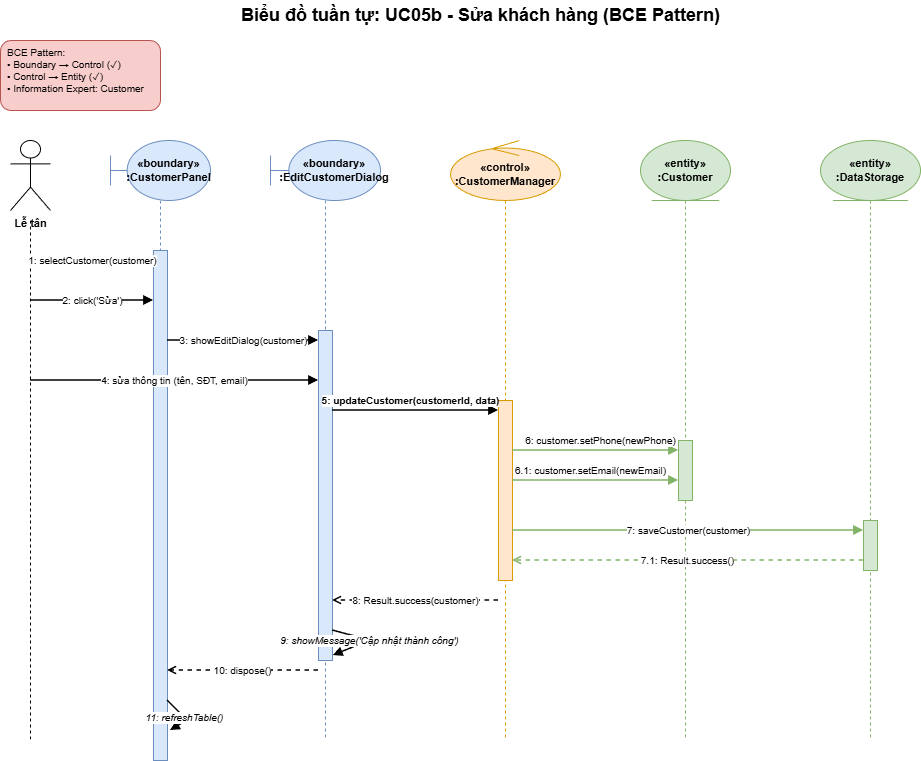

The diagram above was exported from draw.io. Its source (the exported page's mxGraphModel, read from the mxfile embedded in the PNG):
<mxGraphModel dx="1188" dy="654" grid="1" gridSize="10" guides="1" tooltips="1" connect="1" arrows="1" fold="1" page="1" pageScale="1" pageWidth="827" pageHeight="1169" math="0" shadow="0">
  <root>
    <mxCell id="0" />
    <mxCell id="1" parent="0" />
    <mxCell id="3PLVMe1nsimJtV-1-qFr-2631" parent="1" style="text;html=1;strokeColor=none;fillColor=none;align=center;verticalAlign=middle;fontSize=18;fontStyle=1;" value="Biểu đồ tuần tự: UC05b - Sửa khách hàng (BCE Pattern)" vertex="1">
      <mxGeometry height="30" width="480" x="280" y="10" as="geometry" />
    </mxCell>
    <mxCell id="3PLVMe1nsimJtV-1-qFr-2632" parent="1" style="text;html=1;strokeColor=#b85450;fillColor=#f8cecc;align=left;verticalAlign=top;rounded=1;fontSize=10;spacingLeft=5;" value="BCE Pattern:&#10;• Boundary → Control (✓)&#10;• Control → Entity (✓)&#10;• Information Expert: Customer" vertex="1">
      <mxGeometry height="70" width="160" x="40" y="50" as="geometry" />
    </mxCell>
    <mxCell id="3PLVMe1nsimJtV-1-qFr-2633" parent="1" style="shape=umlActor;verticalLabelPosition=bottom;verticalAlign=top;html=1;fontSize=11;fontStyle=1;" value="Lễ tân" vertex="1">
      <mxGeometry height="70" width="40" x="50" y="150" as="geometry" />
    </mxCell>
    <mxCell id="3PLVMe1nsimJtV-1-qFr-2634" parent="1" style="shape=umlBoundary;whiteSpace=wrap;html=1;fillColor=#dae8fc;strokeColor=#6c8ebf;fontStyle=1;fontSize=11;" value="«boundary»&#10;:CustomerPanel" vertex="1">
      <mxGeometry height="60" width="100" x="150" y="150" as="geometry" />
    </mxCell>
    <mxCell id="3PLVMe1nsimJtV-1-qFr-2635" parent="1" style="shape=umlBoundary;whiteSpace=wrap;html=1;fillColor=#dae8fc;strokeColor=#6c8ebf;fontStyle=1;fontSize=11;" value="«boundary»&#10;:EditCustomerDialog" vertex="1">
      <mxGeometry height="60" width="110" x="310" y="150" as="geometry" />
    </mxCell>
    <mxCell id="3PLVMe1nsimJtV-1-qFr-2636" parent="1" style="shape=umlControl;whiteSpace=wrap;html=1;fillColor=#ffe6cc;strokeColor=#d79b00;fontStyle=1;fontSize=11;" value="«control»&#10;:CustomerManager" vertex="1">
      <mxGeometry height="60" width="110" x="490" y="150" as="geometry" />
    </mxCell>
    <mxCell id="3PLVMe1nsimJtV-1-qFr-2637" parent="1" style="shape=umlEntity;whiteSpace=wrap;html=1;fillColor=#d5e8d4;strokeColor=#82b366;fontStyle=1;fontSize=11;" value="«entity»&#10;:Customer" vertex="1">
      <mxGeometry height="60" width="90" x="680" y="150" as="geometry" />
    </mxCell>
    <mxCell id="3PLVMe1nsimJtV-1-qFr-2638" parent="1" style="shape=umlEntity;whiteSpace=wrap;html=1;fillColor=#d5e8d4;strokeColor=#82b366;fontStyle=1;fontSize=11;" value="«entity»&#10;:DataStorage" vertex="1">
      <mxGeometry height="60" width="100" x="860" y="150" as="geometry" />
    </mxCell>
    <mxCell id="3PLVMe1nsimJtV-1-qFr-2639" edge="1" parent="1" style="endArrow=none;dashed=1;html=1;strokeWidth=1;">
      <mxGeometry relative="1" as="geometry">
        <mxPoint x="70" y="230" as="sourcePoint" />
        <mxPoint x="70" y="750" as="targetPoint" />
      </mxGeometry>
    </mxCell>
    <mxCell id="3PLVMe1nsimJtV-1-qFr-2640" edge="1" parent="1" style="endArrow=none;dashed=1;html=1;strokeWidth=1;strokeColor=#6c8ebf;">
      <mxGeometry relative="1" as="geometry">
        <mxPoint x="200" y="210" as="sourcePoint" />
        <mxPoint x="200" y="750" as="targetPoint" />
      </mxGeometry>
    </mxCell>
    <mxCell id="3PLVMe1nsimJtV-1-qFr-2641" edge="1" parent="1" style="endArrow=none;dashed=1;html=1;strokeWidth=1;strokeColor=#6c8ebf;">
      <mxGeometry relative="1" as="geometry">
        <mxPoint x="365" y="210" as="sourcePoint" />
        <mxPoint x="365" y="750" as="targetPoint" />
      </mxGeometry>
    </mxCell>
    <mxCell id="3PLVMe1nsimJtV-1-qFr-2642" edge="1" parent="1" style="endArrow=none;dashed=1;html=1;strokeWidth=1;strokeColor=#d79b00;">
      <mxGeometry relative="1" as="geometry">
        <mxPoint x="545" y="210" as="sourcePoint" />
        <mxPoint x="545" y="750" as="targetPoint" />
      </mxGeometry>
    </mxCell>
    <mxCell id="3PLVMe1nsimJtV-1-qFr-2643" edge="1" parent="1" style="endArrow=none;dashed=1;html=1;strokeWidth=1;strokeColor=#82b366;">
      <mxGeometry relative="1" as="geometry">
        <mxPoint x="725" y="210" as="sourcePoint" />
        <mxPoint x="725" y="750" as="targetPoint" />
      </mxGeometry>
    </mxCell>
    <mxCell id="3PLVMe1nsimJtV-1-qFr-2644" edge="1" parent="1" style="endArrow=none;dashed=1;html=1;strokeWidth=1;strokeColor=#82b366;">
      <mxGeometry relative="1" as="geometry">
        <mxPoint x="910" y="210" as="sourcePoint" />
        <mxPoint x="910" y="750" as="targetPoint" />
      </mxGeometry>
    </mxCell>
    <mxCell id="3PLVMe1nsimJtV-1-qFr-2645" parent="1" style="rounded=0;whiteSpace=wrap;html=1;fillColor=#dae8fc;strokeColor=#6c8ebf;" value="" vertex="1">
      <mxGeometry height="510" width="14" x="193" y="260" as="geometry" />
    </mxCell>
    <mxCell id="3PLVMe1nsimJtV-1-qFr-2646" parent="1" style="rounded=0;whiteSpace=wrap;html=1;fillColor=#dae8fc;strokeColor=#6c8ebf;" value="" vertex="1">
      <mxGeometry height="330" width="14" x="358" y="340" as="geometry" />
    </mxCell>
    <mxCell id="3PLVMe1nsimJtV-1-qFr-2647" parent="1" style="rounded=0;whiteSpace=wrap;html=1;fillColor=#ffe6cc;strokeColor=#d79b00;" value="" vertex="1">
      <mxGeometry height="180" width="14" x="538" y="410" as="geometry" />
    </mxCell>
    <mxCell id="3PLVMe1nsimJtV-1-qFr-2648" parent="1" style="rounded=0;whiteSpace=wrap;html=1;fillColor=#d5e8d4;strokeColor=#82b366;" value="" vertex="1">
      <mxGeometry height="60" width="14" x="718" y="450" as="geometry" />
    </mxCell>
    <mxCell id="3PLVMe1nsimJtV-1-qFr-2649" parent="1" style="rounded=0;whiteSpace=wrap;html=1;fillColor=#d5e8d4;strokeColor=#82b366;" value="" vertex="1">
      <mxGeometry height="50" width="14" x="903" y="530" as="geometry" />
    </mxCell>
    <mxCell id="3PLVMe1nsimJtV-1-qFr-2650" edge="1" parent="1" style="endArrow=block;endFill=1;html=1;strokeWidth=1.5;fontSize=10;" value="1: selectCustomer(customer)">
      <mxGeometry relative="1" as="geometry">
        <mxPoint x="70" y="270" as="sourcePoint" />
        <mxPoint x="193" y="270" as="targetPoint" />
      </mxGeometry>
    </mxCell>
    <mxCell id="3PLVMe1nsimJtV-1-qFr-2651" edge="1" parent="1" style="endArrow=block;endFill=1;html=1;strokeWidth=1.5;fontSize=10;" value="2: click('Sửa')">
      <mxGeometry relative="1" as="geometry">
        <mxPoint x="70" y="310" as="sourcePoint" />
        <mxPoint x="193" y="310" as="targetPoint" />
      </mxGeometry>
    </mxCell>
    <mxCell id="3PLVMe1nsimJtV-1-qFr-2652" edge="1" parent="1" style="endArrow=block;endFill=1;html=1;strokeWidth=1.5;fontSize=10;" value="3: showEditDialog(customer)">
      <mxGeometry relative="1" as="geometry">
        <mxPoint x="207" y="350" as="sourcePoint" />
        <mxPoint x="358" y="350" as="targetPoint" />
      </mxGeometry>
    </mxCell>
    <mxCell id="3PLVMe1nsimJtV-1-qFr-2653" edge="1" parent="1" style="endArrow=block;endFill=1;html=1;strokeWidth=1.5;fontSize=10;" value="4: sửa thông tin (tên, SĐT, email)">
      <mxGeometry relative="1" as="geometry">
        <mxPoint x="70" y="390" as="sourcePoint" />
        <mxPoint x="358" y="390" as="targetPoint" />
      </mxGeometry>
    </mxCell>
    <mxCell id="3PLVMe1nsimJtV-1-qFr-2654" edge="1" parent="1" style="endArrow=block;endFill=1;html=1;strokeWidth=1.5;fontSize=10;fontStyle=1;" value="5: updateCustomer(customerId, data)">
      <mxGeometry relative="1" x="-0.0602" y="10" as="geometry">
        <mxPoint as="offset" />
        <mxPoint x="372" y="420" as="sourcePoint" />
        <mxPoint x="538" y="420" as="targetPoint" />
      </mxGeometry>
    </mxCell>
    <mxCell id="3PLVMe1nsimJtV-1-qFr-2656" edge="1" parent="1" style="endArrow=block;endFill=1;html=1;strokeWidth=1.5;fontSize=10;strokeColor=#82b366;" value="6: customer.setPhone(newPhone)">
      <mxGeometry relative="1" x="0.0602" y="10" as="geometry">
        <mxPoint as="offset" />
        <mxPoint x="552" y="460" as="sourcePoint" />
        <mxPoint x="718" y="460" as="targetPoint" />
      </mxGeometry>
    </mxCell>
    <mxCell id="3PLVMe1nsimJtV-1-qFr-2657" edge="1" parent="1" style="endArrow=block;endFill=1;html=1;strokeWidth=1.5;fontSize=10;strokeColor=#82b366;" value="6.1: customer.setEmail(newEmail)">
      <mxGeometry relative="1" x="-0.0602" y="10" as="geometry">
        <mxPoint as="offset" />
        <mxPoint x="552" y="490" as="sourcePoint" />
        <mxPoint x="718" y="490" as="targetPoint" />
      </mxGeometry>
    </mxCell>
    <mxCell id="3PLVMe1nsimJtV-1-qFr-2659" edge="1" parent="1" style="endArrow=block;endFill=1;html=1;strokeWidth=1.5;fontSize=10;strokeColor=#82b366;" value="7: saveCustomer(customer)">
      <mxGeometry relative="1" as="geometry">
        <mxPoint x="552" y="540" as="sourcePoint" />
        <mxPoint x="903" y="540" as="targetPoint" />
      </mxGeometry>
    </mxCell>
    <mxCell id="3PLVMe1nsimJtV-1-qFr-2660" edge="1" parent="1" style="endArrow=open;endFill=0;html=1;strokeWidth=1.5;fontSize=10;dashed=1;strokeColor=#82b366;" value="7.1: Result.success()">
      <mxGeometry relative="1" as="geometry">
        <mxPoint x="903" y="570" as="sourcePoint" />
        <mxPoint x="552" y="570" as="targetPoint" />
      </mxGeometry>
    </mxCell>
    <mxCell id="3PLVMe1nsimJtV-1-qFr-2661" edge="1" parent="1" style="endArrow=open;endFill=0;html=1;strokeWidth=1.5;fontSize=10;dashed=1;" value="8: Result.success(customer)">
      <mxGeometry relative="1" x="0.004" as="geometry">
        <mxPoint as="offset" />
        <mxPoint x="538" y="610" as="sourcePoint" />
        <mxPoint x="372" y="610" as="targetPoint" />
      </mxGeometry>
    </mxCell>
    <mxCell id="3PLVMe1nsimJtV-1-qFr-2662" edge="1" parent="1" style="endArrow=block;endFill=1;html=1;strokeWidth=1.5;fontSize=10;fontStyle=2;entryX=1.06;entryY=0.985;entryDx=0;entryDy=0;entryPerimeter=0;" target="3PLVMe1nsimJtV-1-qFr-2646" value="9: showMessage('Cập nhật thành công')">
      <mxGeometry relative="1" as="geometry">
        <Array as="points">
          <mxPoint x="410" y="650" />
        </Array>
        <mxPoint x="372" y="640" as="sourcePoint" />
        <mxPoint x="380" y="650" as="targetPoint" />
      </mxGeometry>
    </mxCell>
    <mxCell id="3PLVMe1nsimJtV-1-qFr-2663" edge="1" parent="1" style="endArrow=open;endFill=0;html=1;strokeWidth=1.5;fontSize=10;dashed=1;" value="10: dispose()">
      <mxGeometry relative="1" as="geometry">
        <mxPoint x="358" y="680" as="sourcePoint" />
        <mxPoint x="207" y="680" as="targetPoint" />
      </mxGeometry>
    </mxCell>
    <mxCell id="3PLVMe1nsimJtV-1-qFr-2664" edge="1" parent="1" style="endArrow=block;endFill=1;html=1;strokeWidth=1.5;fontSize=10;fontStyle=2;" value="11: refreshTable()">
      <mxGeometry relative="1" as="geometry">
        <Array as="points">
          <mxPoint x="227" y="730" />
        </Array>
        <mxPoint x="207" y="710" as="sourcePoint" />
        <mxPoint x="210" y="740" as="targetPoint" />
      </mxGeometry>
    </mxCell>
  </root>
</mxGraphModel>